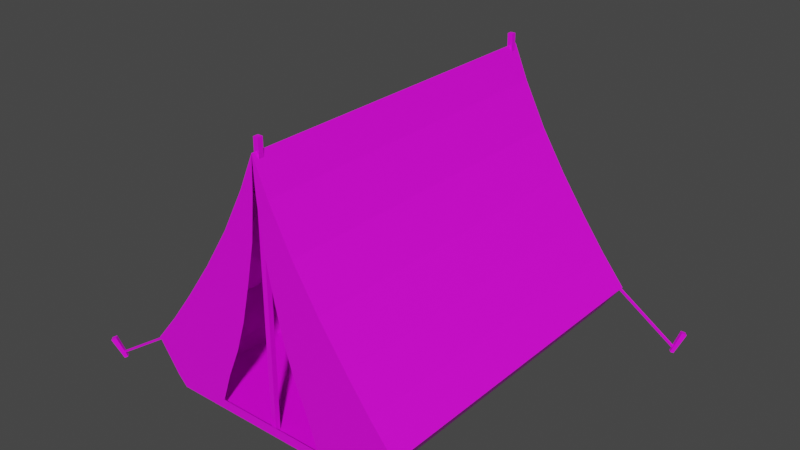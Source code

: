 # Source: Tent_Red.blend  (saved by Blender 2.82.7; exported with 4.5.12 LTS)
import bpy
from mathutils import Matrix  # noqa: F401  (used for matrix-valued properties, if any)

bpy.ops.wm.read_factory_settings(use_empty=True)
scene = bpy.context.scene
scene.name = 'Scene'

# ---- collections
col_collection = bpy.data.collections.new('Collection'); scene.collection.children.link(col_collection)

# ---- images (referenced by path relative to the original .blend; pixels are not part of the script)
import os
ASSET_DIR = os.environ.get("B2B_ASSET_DIR", "")  # directory of the original .blend (textures are referenced by path, not embedded)
HERE = os.path.dirname(os.path.abspath(__file__))  # packed textures are extracted next to this script under _unpacked/

def load_image(name, relpath, width, height, colorspace="sRGB"):
    """Load a texture the original file referenced (path relative to the .blend, or extracted next to this script)."""
    p = next((c for c in (os.path.join(HERE, relpath), os.path.join(ASSET_DIR, relpath)) if relpath and os.path.exists(c)), "")
    if p:
        img = bpy.data.images.load(p, check_existing=True)
        img.name = name
    else:  # same state as the original file: an image datablock whose file is absent (Cycles renders it pink)
        img = bpy.data.images.new(name, width, height)
        img.source = "FILE"
        img.filepath = "//" + (relpath or name)
    img.colorspace_settings.name = colorspace
    return img
img_colorpalette_png = load_image('ColorPalette.png', 'ColorPalette.png', 1024, 1024, 'sRGB')

# ---- materials (node trees are filled in below, after node groups)
mat_colorpalette = bpy.data.materials.new('ColorPalette')
mat_colorpalette.use_transparent_shadow = False

# ---- material node trees
mat_colorpalette.use_nodes = True; mat_colorpalette.node_tree.nodes.clear()
_N = mat_colorpalette.node_tree.nodes; _L = mat_colorpalette.node_tree.links
n0 = _N.new('ShaderNodeOutputMaterial'); n0.name = 'Material Output'; n0.location = (300, 300)
n1 = _N.new('ShaderNodeBsdfPrincipled'); n1.name = 'Principled BSDF'; n1.location = (10, 300)
n1.distribution = 'GGX'
n1.subsurface_method = 'BURLEY'
n1.inputs[3].default_value = 1.45
n1.inputs[27].default_value = (0.0, 0.0, 0.0, 1.0)
n1.inputs[28].default_value = 1.0
n2 = _N.new('ShaderNodeTexImage'); n2.name = 'Image Texture'; n2.location = (-280, 280)
n2.image = img_colorpalette_png
_L.new(n1.outputs[0], n0.inputs[0])
_L.new(n2.outputs[0], n1.inputs[0])
n0.is_active_output = True

# ---- world
world_world = bpy.data.worlds.new('World'); scene.world = world_world
world_world.use_nodes = True; world_world.node_tree.nodes.clear()
_N = world_world.node_tree.nodes; _L = world_world.node_tree.links
n0 = _N.new('ShaderNodeOutputWorld'); n0.name = 'World Output'; n0.location = (300, 300)
n1 = _N.new('ShaderNodeBackground'); n1.name = 'Background'; n1.location = (10, 300)
n1.inputs[0].default_value = (0.05088, 0.05088, 0.05088, 1.0)
_L.new(n1.outputs[0], n0.inputs[0])
n0.is_active_output = True
world_world.color = (0.05088, 0.05088, 0.05088)
world_world.use_sun_shadow = False
world_world.sun_shadow_jitter_overblur = 0.0

# ---- meshes
me_cube_029 = bpy.data.meshes.new('Cube.029')
me_cube_029.from_pydata([(1.0, -1.0, 0.0008562), (1.289, -1.0, 0.381), (1.0, 1.0, 0.0008562), (1.289, 1.0, 0.381), (1.061, -1.0, 0.6589), (1.061, 1.0, 0.6589), (0.2082, -1.0, 1.315), (0.8417, -1.0, 0.9524), (0.8417, 1.0, 0.9524), (0.04538, -1.0, 2.099), (0.3265, -1.0, 0.9524), (0.5883, -1.0, 1.315), (0.5883, 1.0, 1.315), (0.7332, -1.0, 0.0008562), (0.1145, -1.0, 1.696), (0.3499, -1.0, 1.696), (0.3499, 1.0, 1.696), (0.6335, -1.0, 0.381), (0.4709, -1.0, 0.6589), (0.1391, -1.0, 2.099), (0.1391, 1.0, 2.099), (0.1324, -1.0, 1.315), (0.05564, -1.0, 1.696), (0.2153, -1.0, 0.9524), (0.423, -1.0, 0.381), (0.5634, -1.0, 0.0008562), (0.01692, -1.0, 2.099), (0.3071, -1.0, 0.6589), (0.307, -1.0, 0.6591), (1.086, 1.0, 0.09051), (1.086, -1.0, 0.09051), (0.8242, -1.0, 0.09051), (0.5216, -1.0, 0.09051), (-1.0, -1.0, 0.0008562), (-1.289, -1.0, 0.381), (-1.0, 1.0, 0.0008562), (-1.289, 1.0, 0.381), (-1.061, -1.0, 0.6589), (-1.061, 1.0, 0.6589), (-0.2082, -1.0, 1.315), (-0.8417, -1.0, 0.9524), (-0.8417, 1.0, 0.9524), (-0.04538, -1.0, 2.099), (-0.3265, -1.0, 0.9524), (-0.5883, -1.0, 1.315), (-0.5883, 1.0, 1.315), (-0.7332, -1.0, 0.0008562), (-0.1145, -1.0, 1.696), (-0.3499, -1.0, 1.696), (-0.3499, 1.0, 1.696), (-0.6335, -1.0, 0.381), (-0.4709, -1.0, 0.6589), (-0.1391, -1.0, 2.099), (-0.1391, 1.0, 2.099), (0.0, -1.0, 2.419), (0.0, 1.0, 2.419), (0.0, 1.0, 0.381), (0.0, 1.0, 0.0008562), (0.0, -1.0, 0.0008562), (0.0, 1.0, 0.6589), (0.0, 1.0, 0.9524), (0.0, 1.0, 1.315), (0.0, 1.0, 1.696), (0.0, 1.0, 2.099), (-0.1324, -1.0, 1.315), (-0.05564, -1.0, 1.696), (-0.2153, -1.0, 0.9524), (-0.423, -1.0, 0.381), (-0.5634, -1.0, 0.0008562), (-0.01692, -1.0, 2.099), (-0.3071, -1.0, 0.6589), (-0.307, -1.0, 0.6591), (-1.086, 1.0, 0.09051), (-1.086, -1.0, 0.09051), (-0.8242, -1.0, 0.09051), (0.0, -1.0, 0.09051), (0.0, 1.0, 0.09051), (-0.5216, -1.0, 0.09051), (-0.02366, -0.9717, 0.008657), (-0.02366, -0.9717, 2.525), (-0.02366, -0.9422, 0.008657), (-0.02366, -0.9422, 2.525), (0.02366, -0.9717, 0.008657), (0.02366, -0.9717, 2.525), (0.02366, -0.9422, 0.008657), (0.02366, -0.9422, 2.525), (-0.02366, 0.9422, 0.008657), (-0.02366, 0.9422, 2.525), (-0.02366, 0.9717, 0.008657), (-0.02366, 0.9717, 2.525), (0.02366, 0.9422, 0.008657), (0.02366, 0.9422, 2.525), (0.02366, 0.9717, 0.008657), (0.02366, 0.9717, 2.525), (-1.845, -1.0, -0.07097), (-1.913, -1.042, 0.1197), (-1.866, -0.9842, -0.07097), (-1.944, -1.019, 0.1197), (-1.822, -0.9879, -0.05706), (-1.881, -1.024, 0.1394), (-1.843, -0.972, -0.05706), (-1.911, -1.002, 0.1394), (1.822, -0.9879, -0.05706), (1.881, -1.024, 0.1394), (1.843, -0.972, -0.05706), (1.911, -1.002, 0.1394), (1.845, -1.0, -0.07097), (1.913, -1.042, 0.1197), (1.866, -0.9842, -0.07097), (1.944, -1.019, 0.1197), (1.843, 0.972, -0.05706), (1.911, 1.002, 0.1394), (1.822, 0.9879, -0.05706), (1.881, 1.024, 0.1394), (1.866, 0.9842, -0.07097), (1.944, 1.019, 0.1197), (1.845, 1.0, -0.07097), (1.913, 1.042, 0.1197), (-1.866, 0.9842, -0.07097), (-1.944, 1.019, 0.1197), (-1.845, 1.0, -0.07097), (-1.913, 1.042, 0.1197), (-1.843, 0.972, -0.05706), (-1.911, 1.002, 0.1394), (-1.822, 0.9879, -0.05706), (-1.881, 1.024, 0.1394), (1.858, -0.9943, -0.03053), (1.272, -0.9943, 0.3616), (1.858, -0.983, -0.03053), (1.272, -0.983, 0.3616), (1.869, -0.9943, -0.01531), (1.282, -0.9943, 0.3768), (1.869, -0.983, -0.01531), (1.282, -0.983, 0.3768), (1.858, 0.983, -0.03053), (1.272, 0.983, 0.3616), (1.858, 0.9943, -0.03053), (1.272, 0.9943, 0.3616), (1.869, 0.983, -0.01531), (1.282, 0.983, 0.3768), (1.869, 0.9943, -0.01531), (1.282, 0.9943, 0.3768), (-1.869, -0.9943, -0.01531), (-1.282, -0.9943, 0.3768), (-1.869, -0.983, -0.01531), (-1.282, -0.983, 0.3768), (-1.858, -0.9943, -0.03053), (-1.272, -0.9943, 0.3616), (-1.858, -0.983, -0.03053), (-1.272, -0.983, 0.3616), (-1.869, 0.983, -0.01531), (-1.282, 0.983, 0.3768), (-1.869, 0.9943, -0.01531), (-1.282, 0.9943, 0.3768), (-1.858, 0.983, -0.03053), (-1.272, 0.983, 0.3616), (-1.858, 0.9943, -0.03053), (-1.272, 0.9943, 0.3616)], [], [(76, 56, 3, 29), (29, 3, 1, 30), (57, 2, 0, 13, 25, 58), (1, 3, 5, 4), (7, 8, 12, 11), (4, 5, 8, 7), (11, 12, 16, 15), (6, 10, 7, 11), (19, 20, 55, 54), (9, 14, 15, 19), (15, 16, 20, 19), (9, 19, 54), (16, 62, 63, 20), (31, 17, 24, 32), (14, 6, 11, 15), (20, 63, 55), (12, 61, 62, 16), (10, 18, 4, 7), (18, 17, 1, 4), (8, 60, 61, 12), (5, 59, 60, 8), (3, 56, 59, 5), (30, 1, 17, 31), (26, 22, 14, 9), (23, 28, 27, 18, 10), (26, 9, 54), (22, 21, 6, 14), (27, 24, 17, 18), (21, 23, 10, 6), (25, 32, 75, 58), (0, 30, 31, 13), (13, 31, 32, 25), (2, 29, 30, 0), (57, 76, 29, 2), (76, 72, 36, 56), (72, 73, 34, 36), (57, 58, 68, 46, 33, 35), (34, 37, 38, 36), (40, 44, 45, 41), (37, 40, 41, 38), (44, 48, 49, 45), (39, 44, 40, 43), (52, 54, 55, 53), (42, 52, 48, 47), (48, 52, 53, 49), (42, 54, 52), (49, 53, 63, 62), (74, 77, 67, 50), (47, 48, 44, 39), (53, 55, 63), (45, 49, 62, 61), (43, 40, 37, 51), (51, 37, 34, 50), (41, 45, 61, 60), (38, 41, 60, 59), (36, 38, 59, 56), (73, 74, 50, 34), (69, 42, 47, 65), (66, 43, 51, 70, 71), (69, 54, 42), (65, 47, 39, 64), (70, 51, 50, 67), (64, 39, 43, 66), (68, 58, 75, 77), (33, 46, 74, 73), (46, 68, 77, 74), (35, 33, 73, 72), (57, 35, 72, 76), (78, 79, 81, 80), (80, 81, 85, 84), (84, 85, 83, 82), (82, 83, 79, 78), (80, 84, 82, 78), (85, 81, 79, 83), (86, 87, 89, 88), (88, 89, 93, 92), (92, 93, 91, 90), (90, 91, 87, 86), (88, 92, 90, 86), (93, 89, 87, 91), (94, 95, 97, 96), (96, 97, 101, 100), (100, 101, 99, 98), (98, 99, 95, 94), (96, 100, 98, 94), (101, 97, 95, 99), (102, 103, 105, 104), (104, 105, 109, 108), (108, 109, 107, 106), (106, 107, 103, 102), (104, 108, 106, 102), (109, 105, 103, 107), (110, 111, 113, 112), (112, 113, 117, 116), (116, 117, 115, 114), (114, 115, 111, 110), (112, 116, 114, 110), (117, 113, 111, 115), (118, 119, 121, 120), (120, 121, 125, 124), (124, 125, 123, 122), (122, 123, 119, 118), (120, 124, 122, 118), (125, 121, 119, 123), (126, 127, 129, 128), (128, 129, 133, 132), (132, 133, 131, 130), (130, 131, 127, 126), (128, 132, 130, 126), (133, 129, 127, 131), (134, 135, 137, 136), (136, 137, 141, 140), (140, 141, 139, 138), (138, 139, 135, 134), (136, 140, 138, 134), (141, 137, 135, 139), (142, 143, 145, 144), (144, 145, 149, 148), (148, 149, 147, 146), (146, 147, 143, 142), (144, 148, 146, 142), (149, 145, 143, 147), (150, 151, 153, 152), (152, 153, 157, 156), (156, 157, 155, 154), (154, 155, 151, 150), (152, 156, 154, 150), (157, 153, 151, 155)])
_uv = me_cube_029.uv_layers.new(name='UVMap')
_uv.uv.foreach_set('vector', [0.04508, 0.6764, 0.05965, 0.6764, 0.05965, 0.6867, 0.04508, 0.6867, 0.08445, 0.6769, 0.09903, 0.6769, 0.09903, 0.6976, 0.08445, 0.6976, 0.0748, 0.9026, 0.0925, 0.9026, 0.0925, 0.938, 0.08777, 0.938, 0.08477, 0.938, 0.0748, 0.938, 0.09903, 0.6976, 0.09903, 0.6769, 0.09903, 0.6769, 0.09903, 0.6976, 0.09903, 0.6976, 0.09903, 0.6769, 0.09903, 0.6769, 0.09903, 0.6976, 0.09903, 0.6976, 0.09903, 0.6769, 0.09903, 0.6769, 0.09903, 0.6976, 0.09903, 0.6976, 0.09903, 0.6769, 0.09903, 0.6769, 0.09903, 0.6976, 0.06457, 0.68, 0.06457, 0.6795, 0.06457, 0.673, 0.06457, 0.673, 0.09903, 0.6976, 0.09903, 0.6769, 0.09903, 0.6769, 0.09903, 0.6976, 0.06457, 0.6805, 0.06457, 0.6805, 0.06457, 0.673, 0.06457, 0.673, 0.09903, 0.6976, 0.09903, 0.6769, 0.09903, 0.6769, 0.09903, 0.6976, 0.06457, 0.6805, 0.06457, 0.673, 0.06457, 0.6937, 0.05965, 0.6867, 0.05965, 0.6764, 0.05965, 0.6764, 0.05965, 0.6867, 0.1847, 0.6665, 0.1956, 0.668, 0.1956, 0.669, 0.1847, 0.6677, 0.06457, 0.6805, 0.06457, 0.68, 0.06457, 0.673, 0.06457, 0.673, 0.05965, 0.6867, 0.05965, 0.6764, 0.05965, 0.6867, 0.05965, 0.6867, 0.05965, 0.6764, 0.05965, 0.6764, 0.05965, 0.6867, 0.06457, 0.6795, 0.06457, 0.679, 0.06457, 0.673, 0.06457, 0.673, 0.06457, 0.679, 0.06457, 0.6786, 0.06457, 0.673, 0.06457, 0.673, 0.05965, 0.6867, 0.05965, 0.6764, 0.05965, 0.6764, 0.05965, 0.6867, 0.05965, 0.6867, 0.05965, 0.6764, 0.05965, 0.6764, 0.05965, 0.6867, 0.05965, 0.6867, 0.05965, 0.6764, 0.05965, 0.6764, 0.05965, 0.6867, 0.05, 0.673, 0.06457, 0.673, 0.06457, 0.6786, 0.05, 0.6766, 0.1956, 0.6706, 0.1956, 0.6703, 0.1956, 0.6694, 0.1956, 0.6694, 0.1956, 0.6696, 0.1956, 0.6693, 0.1956, 0.6693, 0.1956, 0.6683, 0.1956, 0.6687, 0.1956, 0.6706, 0.1956, 0.6694, 0.1956, 0.6793, 0.1956, 0.6703, 0.1956, 0.6698, 0.1956, 0.669, 0.1956, 0.6694, 0.1956, 0.6693, 0.1956, 0.669, 0.1956, 0.668, 0.1956, 0.6683, 0.1956, 0.6698, 0.1956, 0.6696, 0.1956, 0.6687, 0.1956, 0.669, 0.06428, 0.9316, 0.07099, 0.9324, 0.07099, 0.938, 0.06428, 0.938, 0.06428, 0.9267, 0.07099, 0.9267, 0.07099, 0.9306, 0.06428, 0.9297, 0.06428, 0.9297, 0.07099, 0.9306, 0.07099, 0.9324, 0.06428, 0.9316, 0.06182, 0.9115, 0.06853, 0.9115, 0.06853, 0.934, 0.06182, 0.934, 0.06182, 0.9002, 0.06853, 0.9002, 0.06853, 0.9115, 0.06182, 0.9115, 0.04508, 0.6764, 0.04508, 0.6867, 0.05965, 0.6867, 0.05965, 0.6764, 0.08199, 0.6818, 0.08199, 0.7025, 0.09656, 0.7025, 0.09656, 0.6818, 0.0748, 0.9026, 0.0748, 0.938, 0.08477, 0.938, 0.08777, 0.938, 0.0925, 0.938, 0.0925, 0.9026, 0.09656, 0.7025, 0.09656, 0.7025, 0.09656, 0.6818, 0.09656, 0.6818, 0.09656, 0.7025, 0.09656, 0.7025, 0.09656, 0.6818, 0.09656, 0.6818, 0.09656, 0.7025, 0.09656, 0.7025, 0.09656, 0.6818, 0.09656, 0.6818, 0.09656, 0.7025, 0.09656, 0.7025, 0.09656, 0.6818, 0.09656, 0.6818, 0.06457, 0.6849, 0.06457, 0.6779, 0.06457, 0.6779, 0.06457, 0.6845, 0.09656, 0.7025, 0.09656, 0.7025, 0.09656, 0.6818, 0.09656, 0.6818, 0.06457, 0.6854, 0.06457, 0.6779, 0.06457, 0.6779, 0.06457, 0.6854, 0.09656, 0.7025, 0.09656, 0.7025, 0.09656, 0.6818, 0.09656, 0.6818, 0.06457, 0.6854, 0.06457, 0.6986, 0.06457, 0.6779, 0.05965, 0.6867, 0.05965, 0.6867, 0.05965, 0.6764, 0.05965, 0.6764, 0.1847, 0.6838, 0.1847, 0.685, 0.1956, 0.6862, 0.1956, 0.6853, 0.06457, 0.6854, 0.06457, 0.6779, 0.06457, 0.6779, 0.06457, 0.6849, 0.05965, 0.6867, 0.05965, 0.6867, 0.05965, 0.6764, 0.05965, 0.6867, 0.05965, 0.6867, 0.05965, 0.6764, 0.05965, 0.6764, 0.06457, 0.6845, 0.06457, 0.6779, 0.06457, 0.6779, 0.06457, 0.6839, 0.06457, 0.6839, 0.06457, 0.6779, 0.06457, 0.6779, 0.06457, 0.6836, 0.05965, 0.6867, 0.05965, 0.6867, 0.05965, 0.6764, 0.05965, 0.6764, 0.05965, 0.6867, 0.05965, 0.6867, 0.05965, 0.6764, 0.05965, 0.6764, 0.05965, 0.6867, 0.05965, 0.6867, 0.05965, 0.6764, 0.05965, 0.6764, 0.05, 0.6779, 0.05, 0.6815, 0.06457, 0.6836, 0.06457, 0.6779, 0.1956, 0.6878, 0.1956, 0.6866, 0.1956, 0.6867, 0.1956, 0.6876, 0.1956, 0.6868, 0.1956, 0.6859, 0.1956, 0.6855, 0.1956, 0.6865, 0.1956, 0.6865, 0.1956, 0.6878, 0.1956, 0.6965, 0.1956, 0.6866, 0.1956, 0.6876, 0.1956, 0.6867, 0.1956, 0.6863, 0.1956, 0.687, 0.1956, 0.6865, 0.1956, 0.6855, 0.1956, 0.6853, 0.1956, 0.6862, 0.1956, 0.687, 0.1956, 0.6863, 0.1956, 0.6859, 0.1956, 0.6868, 0.06428, 0.9316, 0.06428, 0.938, 0.07099, 0.938, 0.07099, 0.9324, 0.06428, 0.9267, 0.06428, 0.9297, 0.07099, 0.9306, 0.07099, 0.9267, 0.06428, 0.9297, 0.06428, 0.9316, 0.07099, 0.9324, 0.07099, 0.9306, 0.06182, 0.9115, 0.06182, 0.934, 0.06853, 0.934, 0.06853, 0.9115, 0.06182, 0.9002, 0.06182, 0.9115, 0.06853, 0.9115, 0.06853, 0.9002, 0.4269, 0.9091, 0.4353, 0.9091, 0.4353, 0.9174, 0.4269, 0.9174, 0.4269, 0.9174, 0.4353, 0.9174, 0.4353, 0.9257, 0.4269, 0.9257, 0.4269, 0.9257, 0.4353, 0.9257, 0.4353, 0.934, 0.4269, 0.934, 0.4269, 0.934, 0.4353, 0.934, 0.4353, 0.9423, 0.4269, 0.9423, 0.05935, 0.9356, 0.06767, 0.9356, 0.06767, 0.9439, 0.05935, 0.9439, 0.4353, 0.9257, 0.4436, 0.9257, 0.4436, 0.934, 0.4353, 0.934, 0.4269, 0.9091, 0.4353, 0.9091, 0.4353, 0.9174, 0.4269, 0.9174, 0.4269, 0.9174, 0.4353, 0.9174, 0.4353, 0.9257, 0.4269, 0.9257, 0.4269, 0.9257, 0.4353, 0.9257, 0.4353, 0.934, 0.4269, 0.934, 0.4269, 0.934, 0.4353, 0.934, 0.4353, 0.9423, 0.4269, 0.9423, 0.05935, 0.9356, 0.06767, 0.9356, 0.06767, 0.9439, 0.05935, 0.9439, 0.4353, 0.9257, 0.4436, 0.9257, 0.4436, 0.934, 0.4353, 0.934, 0.4223, 0.9103, 0.43, 0.9103, 0.43, 0.918, 0.4223, 0.918, 0.4223, 0.918, 0.43, 0.918, 0.43, 0.9257, 0.4223, 0.9257, 0.4223, 0.9257, 0.43, 0.9257, 0.43, 0.9334, 0.4223, 0.9334, 0.4223, 0.9334, 0.43, 0.9334, 0.43, 0.9411, 0.4223, 0.9411, 0.4146, 0.9257, 0.4223, 0.9257, 0.4223, 0.9334, 0.4146, 0.9334, 0.43, 0.9257, 0.4377, 0.9257, 0.4377, 0.9334, 0.43, 0.9334, 0.4223, 0.9103, 0.43, 0.9103, 0.43, 0.918, 0.4223, 0.918, 0.4223, 0.918, 0.43, 0.918, 0.43, 0.9257, 0.4223, 0.9257, 0.4223, 0.9257, 0.43, 0.9257, 0.43, 0.9334, 0.4223, 0.9334, 0.4223, 0.9334, 0.43, 0.9334, 0.43, 0.9411, 0.4223, 0.9411, 0.4146, 0.9257, 0.4223, 0.9257, 0.4223, 0.9334, 0.4146, 0.9334, 0.43, 0.9257, 0.4377, 0.9257, 0.4377, 0.9334, 0.43, 0.9334, 0.4223, 0.9103, 0.43, 0.9103, 0.43, 0.918, 0.4223, 0.918, 0.4223, 0.918, 0.43, 0.918, 0.43, 0.9257, 0.4223, 0.9257, 0.4223, 0.9257, 0.43, 0.9257, 0.43, 0.9334, 0.4223, 0.9334, 0.4223, 0.9334, 0.43, 0.9334, 0.43, 0.9411, 0.4223, 0.9411, 0.4146, 0.9257, 0.4223, 0.9257, 0.4223, 0.9334, 0.4146, 0.9334, 0.43, 0.9257, 0.4377, 0.9257, 0.4377, 0.9334, 0.43, 0.9334, 0.4223, 0.9103, 0.43, 0.9103, 0.43, 0.918, 0.4223, 0.918, 0.4223, 0.918, 0.43, 0.918, 0.43, 0.9257, 0.4223, 0.9257, 0.4223, 0.9257, 0.43, 0.9257, 0.43, 0.9334, 0.4223, 0.9334, 0.4223, 0.9334, 0.43, 0.9334, 0.43, 0.9411, 0.4223, 0.9411, 0.4146, 0.9257, 0.4223, 0.9257, 0.4223, 0.9334, 0.4146, 0.9334, 0.43, 0.9257, 0.4377, 0.9257, 0.4377, 0.9334, 0.43, 0.9334, 0.05481, 0.9192, 0.05847, 0.9192, 0.05847, 0.9237, 0.05481, 0.9237, 0.05481, 0.9237, 0.05847, 0.9237, 0.05847, 0.9282, 0.05481, 0.9282, 0.05481, 0.9282, 0.05847, 0.9282, 0.05847, 0.9327, 0.05481, 0.9327, 0.05481, 0.9327, 0.05847, 0.9327, 0.05847, 0.9372, 0.05481, 0.9372, 0.05031, 0.9282, 0.05481, 0.9282, 0.05481, 0.9327, 0.05031, 0.9327, 0.05847, 0.9282, 0.06381, 0.9282, 0.06381, 0.9327, 0.05847, 0.9327, 0.05481, 0.9192, 0.05847, 0.9192, 0.05847, 0.9237, 0.05481, 0.9237, 0.05481, 0.9237, 0.05847, 0.9237, 0.05847, 0.9282, 0.05481, 0.9282, 0.05481, 0.9282, 0.05847, 0.9282, 0.05847, 0.9327, 0.05481, 0.9327, 0.05481, 0.9327, 0.05847, 0.9327, 0.05847, 0.9372, 0.05481, 0.9372, 0.05031, 0.9282, 0.05481, 0.9282, 0.05481, 0.9327, 0.05031, 0.9327, 0.05847, 0.9282, 0.06381, 0.9282, 0.06381, 0.9327, 0.05847, 0.9327, 0.05481, 0.9192, 0.05847, 0.9192, 0.05847, 0.9237, 0.05481, 0.9237, 0.05481, 0.9237, 0.05847, 0.9237, 0.05847, 0.9282, 0.05481, 0.9282, 0.05481, 0.9282, 0.05847, 0.9282, 0.05847, 0.9327, 0.05481, 0.9327, 0.05481, 0.9327, 0.05847, 0.9327, 0.05847, 0.9372, 0.05481, 0.9372, 0.05031, 0.9282, 0.05481, 0.9282, 0.05481, 0.9327, 0.05031, 0.9327, 0.05847, 0.9282, 0.06381, 0.9282, 0.06381, 0.9327, 0.05847, 0.9327, 0.05481, 0.9192, 0.05847, 0.9192, 0.05847, 0.9237, 0.05481, 0.9237, 0.05481, 0.9237, 0.05847, 0.9237, 0.05847, 0.9282, 0.05481, 0.9282, 0.05481, 0.9282, 0.05847, 0.9282, 0.05847, 0.9327, 0.05481, 0.9327, 0.05481, 0.9327, 0.05847, 0.9327, 0.05847, 0.9372, 0.05481, 0.9372, 0.05031, 0.9282, 0.05481, 0.9282, 0.05481, 0.9327, 0.05031, 0.9327, 0.05847, 0.9282, 0.06381, 0.9282, 0.06381, 0.9327, 0.05847, 0.9327])
me_cube_029.materials.append(mat_colorpalette)
me_cube_029.use_remesh_fix_poles = True
me_cube_029.use_remesh_preserve_attributes = False
me_cube_029.use_mirror_vertex_groups = False
me_cube_029.update()

# ---- objects
ob_tent_red = bpy.data.objects.new('Tent_Red', me_cube_029)

# ---- transforms, parenting, visibility, modifiers, constraints
ob_tent_red.location = (0.0, 0.0, 0.0)
ob_tent_red.scale = (1.0, 1.607, 1.0)
ob_tent_red.lineart.crease_threshold = 0.0

# ---- collection membership
col_collection.objects.link(ob_tent_red)

# ---- scene / render settings (as saved in the file)
scene.frame_start = 1; scene.frame_end = 250; scene.frame_set(1)
scene.render.engine = 'BLENDER_EEVEE_NEXT'
scene.cycles.use_denoising = False
scene.cycles.samples = 128
scene.cycles.sampling_pattern = 'TABULATED_SOBOL'
scene.cycles.use_adaptive_sampling = False
scene.cycles.use_light_tree = False
scene.view_settings.view_transform = 'Filmic'
bpy.context.view_layer.update()

# ---- added for rendering (the .blend has no active camera and no usable light): camera, sun
cam_auto = bpy.data.cameras.new('AutoCamera')
cam_auto.lens = 50.0
cam_auto.sensor_width = 36.0
cam_auto.clip_end = 1000.0
ob_auto_camera = bpy.data.objects.new('AutoCamera', cam_auto)
scene.collection.objects.link(ob_auto_camera)
ob_auto_camera.location = (5.31949, -6.38339, 5.48281)
ob_auto_camera.rotation_euler = (1.09748, -7.21219e-08, 0.694738)
scene.camera = ob_auto_camera
light_auto_sun = bpy.data.lights.new('AutoSun', 'SUN')
light_auto_sun.energy = 3.0
light_auto_sun.angle = 0.0523599
ob_auto_sun = bpy.data.objects.new('AutoSun', light_auto_sun)
scene.collection.objects.link(ob_auto_sun)
ob_auto_sun.rotation_euler = (0.872665, 0.174533, 0.523599)
bpy.context.view_layer.update()
